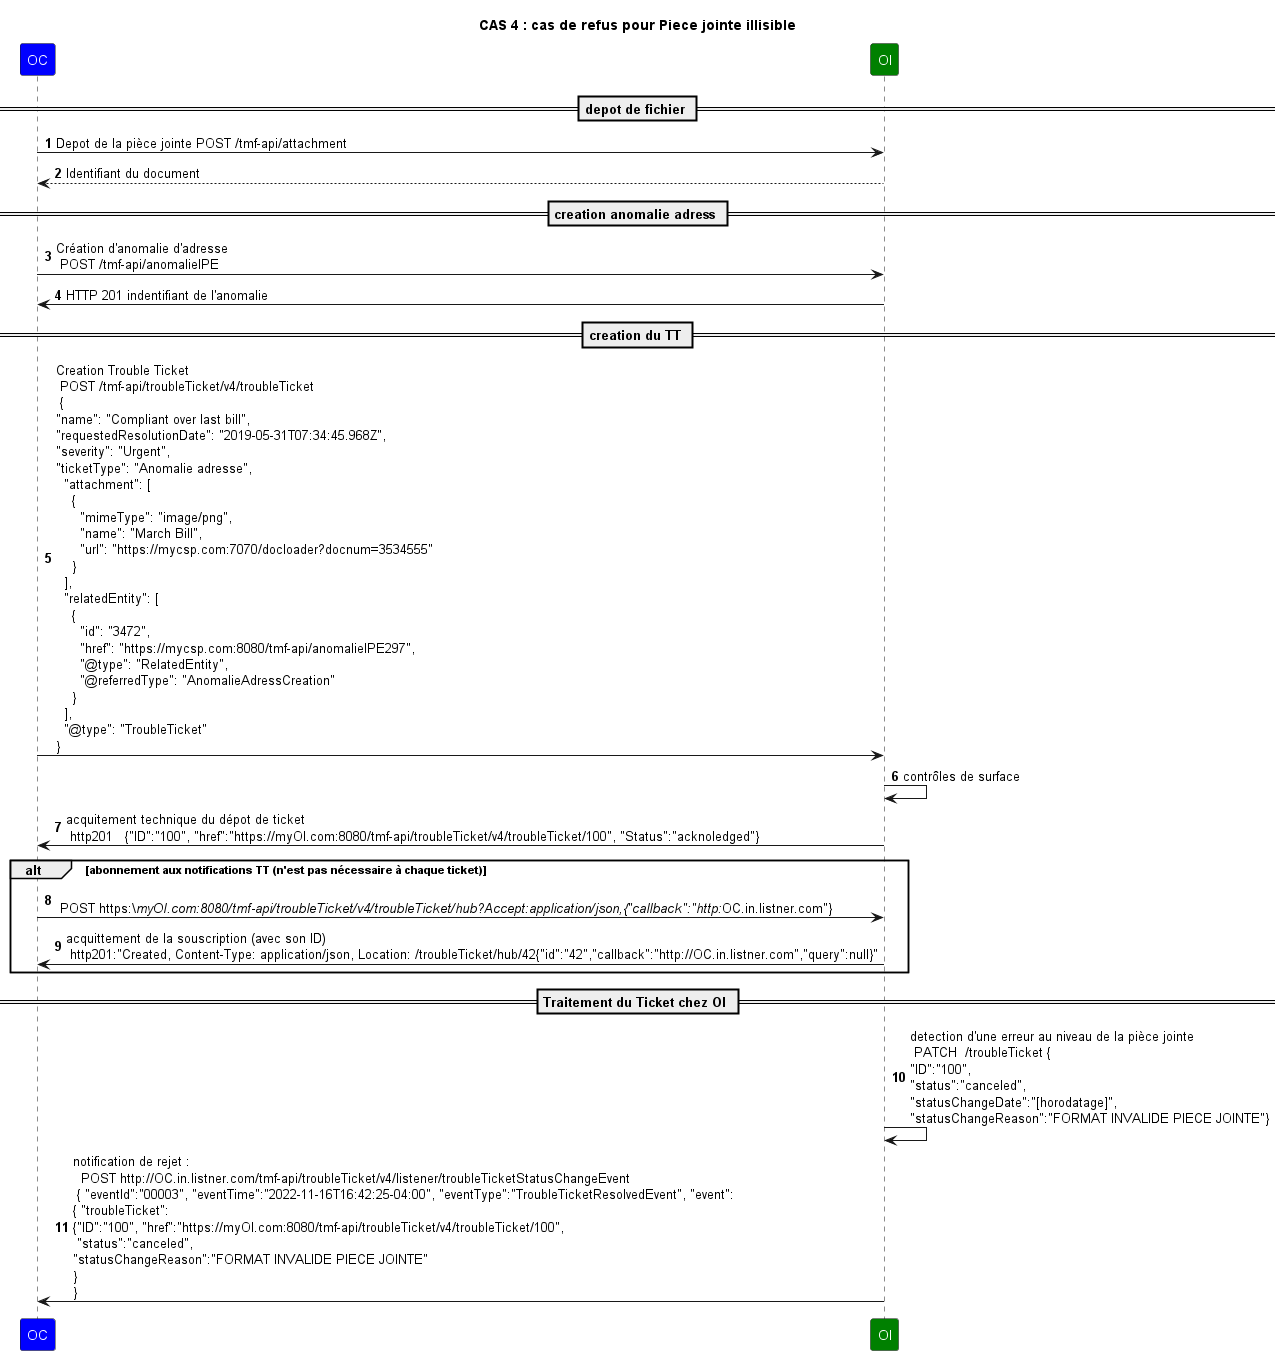

The diagram above was rendered by PlantUML. Its source (embedded in the PNG):
@startuml

skinparam ParticipantFontColor automatic

title: CAS 4 : cas de refus pour Piece jointe illisible

autonumber

participant OC #Blue
participant OI #Green

== depot de fichier ==
OC->OI: Depot de la pièce jointe POST /tmf-api/attachment
OI --> OC: Identifiant du document
== creation anomalie adress ==
OC->OI: Création d'anomalie d'adresse \n POST /tmf-api/anomalieIPE
OI->OC: HTTP 201 indentifiant de l'anomalie
== creation du TT ==
OC->OI: Creation Trouble Ticket \n POST /tmf-api/troubleTicket/v4/troubleTicket \n {\n"name": "Compliant over last bill",\n"requestedResolutionDate": "2019-05-31T07:34:45.968Z",\n"severity": "Urgent",\n"ticketType": "Anomalie adresse",\n  "attachment": [\n    {\n      "mimeType": "image/png",\n      "name": "March Bill",\n      "url": "https://mycsp.com:7070/docloader?docnum=3534555"\n    }\n  ],\n  "relatedEntity": [\n    {\n      "id": "3472",\n      "href": "https://mycsp.com:8080/tmf-api/anomalieIPE297",\n      "@type": "RelatedEntity",\n      "@referredType": "AnomalieAdressCreation"\n    }\n  ],\n  "@type": "TroubleTicket"\n}

OI->OI: contrôles de surface

OI->OC: acquitement technique du dépot de ticket \n http201   {"ID":"100", "href":"https://myOI.com:8080/tmf-api/troubleTicket/v4/troubleTicket/100", "Status":"acknoledged"}

alt abonnement aux notifications TT (n'est pas nécessaire à chaque ticket)
OC->OI:  \n POST https:\//myOI.com:8080/tmf-api/troubleTicket/v4/troubleTicket/hub?Accept:application/json,{"callback":"http://OC.in.listner.com"}
OI->OC: acquittement de la souscription (avec son ID) \n http201:"Created, Content-Type: application/json, Location: /troubleTicket/hub/42{"id":"42","callback":"http://OC.in.listner.com","query":null}"

end
== Traitement du Ticket chez OI ==

OI->OI: detection d'une erreur au niveau de la pièce jointe \n PATCH  /troubleTicket {\n"ID":"100",\n"status":"canceled",\n"statusChangeDate":"[horodatage]",\n"statusChangeReason":"FORMAT INVALIDE PIECE JOINTE"}

OI->OC: notification de rejet : \n  POST http://OC.in.listner.com/tmf-api/troubleTicket/v4/listener/troubleTicketStatusChangeEvent \n { "eventId":"00003", "eventTime":"2022-11-16T16:42:25-04:00", "eventType":"TroubleTicketResolvedEvent", "event": \n{ "troubleTicket": \n{"ID":"100", "href":"https://myOI.com:8080/tmf-api/troubleTicket/v4/troubleTicket/100",\n "status":"canceled",\n"statusChangeReason":"FORMAT INVALIDE PIECE JOINTE"\n} \n}


@enduml